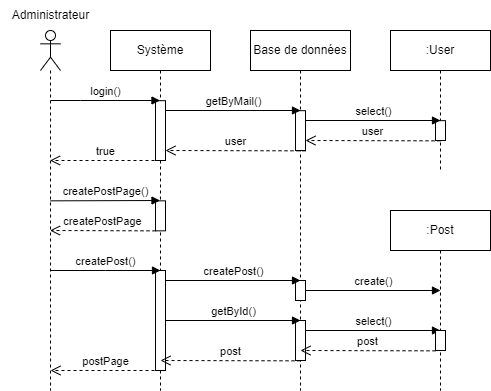

The diagram above was exported from draw.io. Its source (the exported page's mxGraphModel, read from the mxfile embedded in the PNG):
<mxGraphModel dx="1050" dy="541" grid="1" gridSize="10" guides="1" tooltips="1" connect="1" arrows="1" fold="1" page="1" pageScale="1" pageWidth="827" pageHeight="1169" math="0" shadow="0">
  <root>
    <mxCell id="0" />
    <mxCell id="1" parent="0" />
    <mxCell id="chg2ZT6HejtJ07AS9Kx_-52" value="" style="shape=umlLifeline;perimeter=lifelinePerimeter;whiteSpace=wrap;html=1;container=1;dropTarget=0;collapsible=0;recursiveResize=0;outlineConnect=0;portConstraint=eastwest;newEdgeStyle={&quot;edgeStyle&quot;:&quot;elbowEdgeStyle&quot;,&quot;elbow&quot;:&quot;vertical&quot;,&quot;curved&quot;:0,&quot;rounded&quot;:0};participant=umlActor;" parent="1" vertex="1">
      <mxGeometry x="130" y="80" width="20" height="360" as="geometry" />
    </mxCell>
    <mxCell id="chg2ZT6HejtJ07AS9Kx_-53" value="Administrateur" style="text;html=1;align=center;verticalAlign=middle;resizable=0;points=[];autosize=1;strokeColor=none;fillColor=none;" parent="1" vertex="1">
      <mxGeometry x="90" y="50" width="100" height="30" as="geometry" />
    </mxCell>
    <mxCell id="chg2ZT6HejtJ07AS9Kx_-54" value="Système" style="shape=umlLifeline;perimeter=lifelinePerimeter;whiteSpace=wrap;html=1;container=1;dropTarget=0;collapsible=0;recursiveResize=0;outlineConnect=0;portConstraint=eastwest;newEdgeStyle={&quot;edgeStyle&quot;:&quot;elbowEdgeStyle&quot;,&quot;elbow&quot;:&quot;vertical&quot;,&quot;curved&quot;:0,&quot;rounded&quot;:0};" parent="1" vertex="1">
      <mxGeometry x="200" y="80" width="100" height="360" as="geometry" />
    </mxCell>
    <mxCell id="chg2ZT6HejtJ07AS9Kx_-55" value="" style="html=1;points=[];perimeter=orthogonalPerimeter;outlineConnect=0;targetShapes=umlLifeline;portConstraint=eastwest;newEdgeStyle={&quot;edgeStyle&quot;:&quot;elbowEdgeStyle&quot;,&quot;elbow&quot;:&quot;vertical&quot;,&quot;curved&quot;:0,&quot;rounded&quot;:0};" parent="chg2ZT6HejtJ07AS9Kx_-54" vertex="1">
      <mxGeometry x="45" y="170.34" width="10" height="30" as="geometry" />
    </mxCell>
    <mxCell id="chg2ZT6HejtJ07AS9Kx_-56" value="" style="html=1;points=[];perimeter=orthogonalPerimeter;outlineConnect=0;targetShapes=umlLifeline;portConstraint=eastwest;newEdgeStyle={&quot;edgeStyle&quot;:&quot;elbowEdgeStyle&quot;,&quot;elbow&quot;:&quot;vertical&quot;,&quot;curved&quot;:0,&quot;rounded&quot;:0};" parent="chg2ZT6HejtJ07AS9Kx_-54" vertex="1">
      <mxGeometry x="45" y="70.17" width="10" height="59.83" as="geometry" />
    </mxCell>
    <mxCell id="chg2ZT6HejtJ07AS9Kx_-73" value="" style="html=1;points=[];perimeter=orthogonalPerimeter;outlineConnect=0;targetShapes=umlLifeline;portConstraint=eastwest;newEdgeStyle={&quot;edgeStyle&quot;:&quot;elbowEdgeStyle&quot;,&quot;elbow&quot;:&quot;vertical&quot;,&quot;curved&quot;:0,&quot;rounded&quot;:0};" parent="chg2ZT6HejtJ07AS9Kx_-54" vertex="1">
      <mxGeometry x="45" y="240" width="10" height="100" as="geometry" />
    </mxCell>
    <mxCell id="chg2ZT6HejtJ07AS9Kx_-57" value="Base de données" style="shape=umlLifeline;perimeter=lifelinePerimeter;whiteSpace=wrap;html=1;container=1;dropTarget=0;collapsible=0;recursiveResize=0;outlineConnect=0;portConstraint=eastwest;newEdgeStyle={&quot;edgeStyle&quot;:&quot;elbowEdgeStyle&quot;,&quot;elbow&quot;:&quot;vertical&quot;,&quot;curved&quot;:0,&quot;rounded&quot;:0};" parent="1" vertex="1">
      <mxGeometry x="340" y="80" width="100" height="360" as="geometry" />
    </mxCell>
    <mxCell id="chg2ZT6HejtJ07AS9Kx_-59" value="" style="html=1;points=[];perimeter=orthogonalPerimeter;outlineConnect=0;targetShapes=umlLifeline;portConstraint=eastwest;newEdgeStyle={&quot;edgeStyle&quot;:&quot;elbowEdgeStyle&quot;,&quot;elbow&quot;:&quot;vertical&quot;,&quot;curved&quot;:0,&quot;rounded&quot;:0};" parent="chg2ZT6HejtJ07AS9Kx_-57" vertex="1">
      <mxGeometry x="45" y="80.17" width="10" height="39.83" as="geometry" />
    </mxCell>
    <mxCell id="chg2ZT6HejtJ07AS9Kx_-76" value="" style="html=1;points=[];perimeter=orthogonalPerimeter;outlineConnect=0;targetShapes=umlLifeline;portConstraint=eastwest;newEdgeStyle={&quot;edgeStyle&quot;:&quot;elbowEdgeStyle&quot;,&quot;elbow&quot;:&quot;vertical&quot;,&quot;curved&quot;:0,&quot;rounded&quot;:0};" parent="chg2ZT6HejtJ07AS9Kx_-57" vertex="1">
      <mxGeometry x="45" y="250" width="10" height="20" as="geometry" />
    </mxCell>
    <mxCell id="chg2ZT6HejtJ07AS9Kx_-79" value="" style="html=1;points=[];perimeter=orthogonalPerimeter;outlineConnect=0;targetShapes=umlLifeline;portConstraint=eastwest;newEdgeStyle={&quot;edgeStyle&quot;:&quot;elbowEdgeStyle&quot;,&quot;elbow&quot;:&quot;vertical&quot;,&quot;curved&quot;:0,&quot;rounded&quot;:0};" parent="chg2ZT6HejtJ07AS9Kx_-57" vertex="1">
      <mxGeometry x="45" y="290" width="10" height="40" as="geometry" />
    </mxCell>
    <mxCell id="chg2ZT6HejtJ07AS9Kx_-60" value=":User" style="shape=umlLifeline;perimeter=lifelinePerimeter;whiteSpace=wrap;html=1;container=1;dropTarget=0;collapsible=0;recursiveResize=0;outlineConnect=0;portConstraint=eastwest;newEdgeStyle={&quot;edgeStyle&quot;:&quot;elbowEdgeStyle&quot;,&quot;elbow&quot;:&quot;vertical&quot;,&quot;curved&quot;:0,&quot;rounded&quot;:0};" parent="1" vertex="1">
      <mxGeometry x="480" y="80" width="100" height="140" as="geometry" />
    </mxCell>
    <mxCell id="chg2ZT6HejtJ07AS9Kx_-61" value="" style="html=1;points=[];perimeter=orthogonalPerimeter;outlineConnect=0;targetShapes=umlLifeline;portConstraint=eastwest;newEdgeStyle={&quot;edgeStyle&quot;:&quot;elbowEdgeStyle&quot;,&quot;elbow&quot;:&quot;vertical&quot;,&quot;curved&quot;:0,&quot;rounded&quot;:0};" parent="chg2ZT6HejtJ07AS9Kx_-60" vertex="1">
      <mxGeometry x="45" y="90.17" width="10" height="19.83" as="geometry" />
    </mxCell>
    <mxCell id="chg2ZT6HejtJ07AS9Kx_-62" value="createPostPage()" style="html=1;verticalAlign=bottom;endArrow=block;edgeStyle=elbowEdgeStyle;elbow=vertical;curved=0;rounded=0;" parent="1" edge="1">
      <mxGeometry width="80" relative="1" as="geometry">
        <mxPoint x="140" y="250.34000000000003" as="sourcePoint" />
        <mxPoint x="249.50000000000023" y="250.1733333333334" as="targetPoint" />
      </mxGeometry>
    </mxCell>
    <mxCell id="chg2ZT6HejtJ07AS9Kx_-65" value="login()" style="html=1;verticalAlign=bottom;endArrow=block;edgeStyle=elbowEdgeStyle;elbow=vertical;curved=0;rounded=0;" parent="1" target="chg2ZT6HejtJ07AS9Kx_-54" edge="1">
      <mxGeometry width="80" relative="1" as="geometry">
        <mxPoint x="140" y="150" as="sourcePoint" />
        <mxPoint x="220" y="150" as="targetPoint" />
      </mxGeometry>
    </mxCell>
    <mxCell id="chg2ZT6HejtJ07AS9Kx_-66" value="true" style="html=1;verticalAlign=bottom;endArrow=open;dashed=1;endSize=8;edgeStyle=elbowEdgeStyle;elbow=vertical;curved=0;rounded=0;" parent="1" target="chg2ZT6HejtJ07AS9Kx_-52" edge="1">
      <mxGeometry relative="1" as="geometry">
        <mxPoint x="250" y="210" as="sourcePoint" />
        <mxPoint x="170" y="200.29000000000002" as="targetPoint" />
        <Array as="points">
          <mxPoint x="220" y="210" />
        </Array>
      </mxGeometry>
    </mxCell>
    <mxCell id="chg2ZT6HejtJ07AS9Kx_-67" value="getByMail()" style="html=1;verticalAlign=bottom;endArrow=block;edgeStyle=elbowEdgeStyle;elbow=vertical;curved=0;rounded=0;" parent="1" source="chg2ZT6HejtJ07AS9Kx_-56" edge="1">
      <mxGeometry width="80" relative="1" as="geometry">
        <mxPoint x="260" y="160" as="sourcePoint" />
        <mxPoint x="390" y="160" as="targetPoint" />
      </mxGeometry>
    </mxCell>
    <mxCell id="chg2ZT6HejtJ07AS9Kx_-68" value="select()" style="html=1;verticalAlign=bottom;endArrow=block;edgeStyle=elbowEdgeStyle;elbow=vertical;curved=0;rounded=0;" parent="1" source="chg2ZT6HejtJ07AS9Kx_-59" edge="1">
      <mxGeometry width="80" relative="1" as="geometry">
        <mxPoint x="410" y="170" as="sourcePoint" />
        <mxPoint x="530" y="170" as="targetPoint" />
      </mxGeometry>
    </mxCell>
    <mxCell id="chg2ZT6HejtJ07AS9Kx_-69" value="user" style="html=1;verticalAlign=bottom;endArrow=open;dashed=1;endSize=8;edgeStyle=elbowEdgeStyle;elbow=vertical;curved=0;rounded=0;" parent="1" target="chg2ZT6HejtJ07AS9Kx_-59" edge="1">
      <mxGeometry relative="1" as="geometry">
        <mxPoint x="530" y="190.34000000000003" as="sourcePoint" />
        <mxPoint x="420" y="190.17000000000002" as="targetPoint" />
      </mxGeometry>
    </mxCell>
    <mxCell id="chg2ZT6HejtJ07AS9Kx_-70" value="user" style="html=1;verticalAlign=bottom;endArrow=open;dashed=1;endSize=8;edgeStyle=elbowEdgeStyle;elbow=vertical;curved=0;rounded=0;" parent="1" target="chg2ZT6HejtJ07AS9Kx_-56" edge="1">
      <mxGeometry relative="1" as="geometry">
        <mxPoint x="395" y="200.34000000000003" as="sourcePoint" />
        <mxPoint x="260" y="201" as="targetPoint" />
      </mxGeometry>
    </mxCell>
    <mxCell id="chg2ZT6HejtJ07AS9Kx_-71" value="createPostPage" style="html=1;verticalAlign=bottom;endArrow=open;dashed=1;endSize=8;edgeStyle=elbowEdgeStyle;elbow=vertical;curved=0;rounded=0;" parent="1" edge="1">
      <mxGeometry relative="1" as="geometry">
        <mxPoint x="245" y="280.34000000000003" as="sourcePoint" />
        <mxPoint x="139.5" y="280" as="targetPoint" />
      </mxGeometry>
    </mxCell>
    <mxCell id="chg2ZT6HejtJ07AS9Kx_-72" value="createPost()" style="html=1;verticalAlign=bottom;endArrow=block;edgeStyle=elbowEdgeStyle;elbow=vertical;curved=0;rounded=0;" parent="1" edge="1">
      <mxGeometry width="80" relative="1" as="geometry">
        <mxPoint x="140" y="320" as="sourcePoint" />
        <mxPoint x="250" y="320" as="targetPoint" />
      </mxGeometry>
    </mxCell>
    <mxCell id="chg2ZT6HejtJ07AS9Kx_-75" value="createPost()" style="html=1;verticalAlign=bottom;endArrow=block;edgeStyle=elbowEdgeStyle;elbow=vertical;curved=0;rounded=0;" parent="1" source="chg2ZT6HejtJ07AS9Kx_-73" edge="1">
      <mxGeometry width="80" relative="1" as="geometry">
        <mxPoint x="260" y="330" as="sourcePoint" />
        <mxPoint x="390" y="330" as="targetPoint" />
      </mxGeometry>
    </mxCell>
    <mxCell id="chg2ZT6HejtJ07AS9Kx_-77" value="create()" style="html=1;verticalAlign=bottom;endArrow=block;edgeStyle=elbowEdgeStyle;elbow=vertical;curved=0;rounded=0;" parent="1" source="chg2ZT6HejtJ07AS9Kx_-76" edge="1">
      <mxGeometry width="80" relative="1" as="geometry">
        <mxPoint x="400" y="340" as="sourcePoint" />
        <mxPoint x="530" y="340" as="targetPoint" />
      </mxGeometry>
    </mxCell>
    <mxCell id="chg2ZT6HejtJ07AS9Kx_-78" value="getById()" style="html=1;verticalAlign=bottom;endArrow=block;edgeStyle=elbowEdgeStyle;elbow=vertical;curved=0;rounded=0;" parent="1" source="chg2ZT6HejtJ07AS9Kx_-73" edge="1">
      <mxGeometry width="80" relative="1" as="geometry">
        <mxPoint x="260" y="370" as="sourcePoint" />
        <mxPoint x="390" y="370" as="targetPoint" />
      </mxGeometry>
    </mxCell>
    <mxCell id="chg2ZT6HejtJ07AS9Kx_-80" value="select()" style="html=1;verticalAlign=bottom;endArrow=block;edgeStyle=elbowEdgeStyle;elbow=vertical;curved=0;rounded=0;" parent="1" source="chg2ZT6HejtJ07AS9Kx_-79" edge="1">
      <mxGeometry width="80" relative="1" as="geometry">
        <mxPoint x="400" y="380" as="sourcePoint" />
        <mxPoint x="530" y="380" as="targetPoint" />
      </mxGeometry>
    </mxCell>
    <mxCell id="chg2ZT6HejtJ07AS9Kx_-81" value=":Post" style="shape=umlLifeline;perimeter=lifelinePerimeter;whiteSpace=wrap;html=1;container=1;dropTarget=0;collapsible=0;recursiveResize=0;outlineConnect=0;portConstraint=eastwest;newEdgeStyle={&quot;edgeStyle&quot;:&quot;elbowEdgeStyle&quot;,&quot;elbow&quot;:&quot;vertical&quot;,&quot;curved&quot;:0,&quot;rounded&quot;:0};" parent="1" vertex="1">
      <mxGeometry x="480" y="260" width="100" height="180" as="geometry" />
    </mxCell>
    <mxCell id="chg2ZT6HejtJ07AS9Kx_-83" value="" style="html=1;points=[];perimeter=orthogonalPerimeter;outlineConnect=0;targetShapes=umlLifeline;portConstraint=eastwest;newEdgeStyle={&quot;edgeStyle&quot;:&quot;elbowEdgeStyle&quot;,&quot;elbow&quot;:&quot;vertical&quot;,&quot;curved&quot;:0,&quot;rounded&quot;:0};" parent="chg2ZT6HejtJ07AS9Kx_-81" vertex="1">
      <mxGeometry x="45" y="120" width="10" height="20" as="geometry" />
    </mxCell>
    <mxCell id="chg2ZT6HejtJ07AS9Kx_-84" value="post" style="html=1;verticalAlign=bottom;endArrow=open;dashed=1;endSize=8;edgeStyle=elbowEdgeStyle;elbow=vertical;curved=0;rounded=0;" parent="1" edge="1">
      <mxGeometry relative="1" as="geometry">
        <mxPoint x="525" y="400.34000000000003" as="sourcePoint" />
        <mxPoint x="390" y="400" as="targetPoint" />
      </mxGeometry>
    </mxCell>
    <mxCell id="chg2ZT6HejtJ07AS9Kx_-85" value="post" style="html=1;verticalAlign=bottom;endArrow=open;dashed=1;endSize=8;edgeStyle=elbowEdgeStyle;elbow=vertical;curved=0;rounded=0;" parent="1" edge="1">
      <mxGeometry relative="1" as="geometry">
        <mxPoint x="390" y="410.34000000000003" as="sourcePoint" />
        <mxPoint x="250" y="410" as="targetPoint" />
      </mxGeometry>
    </mxCell>
    <mxCell id="chg2ZT6HejtJ07AS9Kx_-86" value="postPage" style="html=1;verticalAlign=bottom;endArrow=open;dashed=1;endSize=8;edgeStyle=elbowEdgeStyle;elbow=vertical;curved=0;rounded=0;" parent="1" edge="1">
      <mxGeometry relative="1" as="geometry">
        <mxPoint x="250" y="420" as="sourcePoint" />
        <mxPoint x="140" y="420" as="targetPoint" />
        <Array as="points">
          <mxPoint x="220" y="420" />
        </Array>
      </mxGeometry>
    </mxCell>
  </root>
</mxGraphModel>